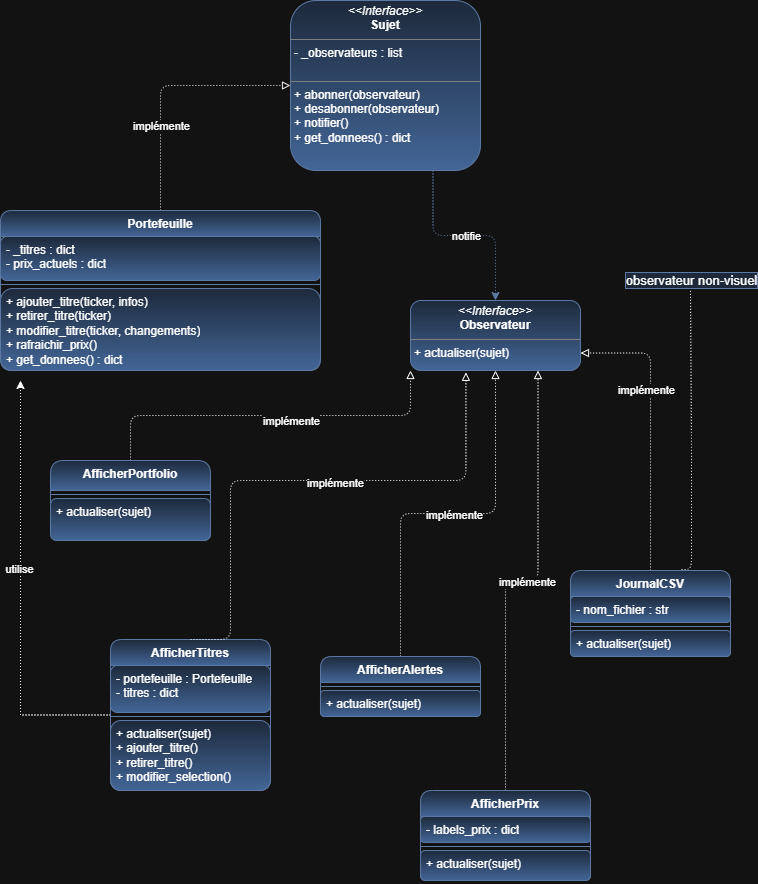

The diagram above was exported from draw.io. Its source (the exported page's mxGraphModel, read from the mxfile embedded in the PNG):
<mxGraphModel dx="1712" dy="924" grid="1" gridSize="10" guides="1" tooltips="1" connect="1" arrows="1" fold="1" page="1" pageScale="1" pageWidth="850" pageHeight="1100" math="0" shadow="0">
  <root>
    <mxCell id="0" />
    <mxCell id="1" parent="0" />
    <mxCell id="zjubj31-DLTOc9E0hp3p-52" edge="1" parent="1" source="zjubj31-DLTOc9E0hp3p-17" style="edgeStyle=orthogonalEdgeStyle;shape=connector;curved=0;rounded=1;orthogonalLoop=1;jettySize=auto;html=1;exitX=0.75;exitY=1;exitDx=0;exitDy=0;entryX=0.5;entryY=0;entryDx=0;entryDy=0;dashed=1;dashPattern=1 2;strokeWidth=1;align=center;verticalAlign=middle;fontFamily=Helvetica;fontSize=11;fontColor=default;labelBackgroundColor=default;endArrow=classic;endFill=1;fillColor=#dae8fc;strokeColor=#6c8ebf;gradientColor=#7ea6e0;" target="zjubj31-DLTOc9E0hp3p-18">
      <mxGeometry relative="1" as="geometry" />
    </mxCell>
    <mxCell id="zjubj31-DLTOc9E0hp3p-53" connectable="0" parent="zjubj31-DLTOc9E0hp3p-52" style="edgeLabel;html=1;align=center;verticalAlign=middle;resizable=0;points=[];fontFamily=Helvetica;fontSize=11;fontColor=default;labelBackgroundColor=default;" value="notifie" vertex="1">
      <mxGeometry relative="1" x="0.0035" as="geometry">
        <mxPoint x="1" as="offset" />
      </mxGeometry>
    </mxCell>
    <mxCell id="zjubj31-DLTOc9E0hp3p-17" parent="1" style="verticalAlign=top;align=left;overflow=fill;html=1;whiteSpace=wrap;rounded=1;labelBackgroundColor=none;fillColor=#dae8fc;strokeColor=#6c8ebf;gradientColor=#7ea6e0;" value="&lt;p style=&quot;margin:0px;margin-top:4px;text-align:center;&quot;&gt;&lt;i&gt;&amp;lt;&amp;lt;Interface&amp;gt;&amp;gt;&lt;/i&gt;&lt;br&gt;&lt;b&gt;Sujet&lt;/b&gt;&lt;/p&gt;&lt;hr size=&quot;1&quot; style=&quot;border-style:solid;&quot;&gt;&lt;p style=&quot;margin:0px;margin-left:4px;&quot;&gt;- _observateurs : list&lt;br&gt;&lt;br&gt;&lt;/p&gt;&lt;hr size=&quot;1&quot; style=&quot;border-style:solid;&quot;&gt;&lt;p style=&quot;margin:0px;margin-left:4px;&quot;&gt;+ abonner(observateur)&lt;br&gt;+ desabonner(observateur)&lt;br&gt;+ notifier()&lt;br&gt;+ get_donnees() : dict&lt;/p&gt;" vertex="1">
      <mxGeometry height="170" width="190" x="340" y="120" as="geometry" />
    </mxCell>
    <mxCell id="zjubj31-DLTOc9E0hp3p-18" parent="1" style="verticalAlign=top;align=left;overflow=fill;html=1;whiteSpace=wrap;rounded=1;labelBackgroundColor=none;fillColor=#dae8fc;strokeColor=#6c8ebf;gradientColor=#7ea6e0;" value="&lt;p style=&quot;margin:0px;margin-top:4px;text-align:center;&quot;&gt;&lt;i&gt;&amp;lt;&amp;lt;Interface&amp;gt;&amp;gt;&lt;/i&gt;&lt;br&gt;&lt;b&gt;Observateur&lt;/b&gt;&lt;/p&gt;&lt;hr size=&quot;1&quot; style=&quot;border-style:solid;&quot;&gt;&lt;p style=&quot;margin:0px;margin-left:4px;&quot;&gt;&lt;/p&gt;&lt;p style=&quot;margin:0px;margin-left:4px;&quot;&gt;+ actualiser(sujet)&lt;/p&gt;" vertex="1">
      <mxGeometry height="70" width="170" x="460" y="420" as="geometry" />
    </mxCell>
    <mxCell id="zjubj31-DLTOc9E0hp3p-56" edge="1" parent="1" source="zjubj31-DLTOc9E0hp3p-23" style="edgeStyle=orthogonalEdgeStyle;shape=connector;curved=0;rounded=1;orthogonalLoop=1;jettySize=auto;html=1;exitX=0.5;exitY=0;exitDx=0;exitDy=0;entryX=0.75;entryY=1;entryDx=0;entryDy=0;dashed=1;dashPattern=1 2;strokeWidth=1;align=center;verticalAlign=middle;fontFamily=Helvetica;fontSize=11;fontColor=default;labelBackgroundColor=default;endArrow=block;endFill=0;fillColor=#dae8fc;strokeColor=light-dark(#6C8EBF,#FFFFFF);gradientColor=#7ea6e0;" target="zjubj31-DLTOc9E0hp3p-18">
      <mxGeometry relative="1" as="geometry" />
    </mxCell>
    <mxCell id="zjubj31-DLTOc9E0hp3p-62" connectable="0" parent="zjubj31-DLTOc9E0hp3p-56" style="edgeLabel;html=1;align=center;verticalAlign=middle;resizable=0;points=[];fontFamily=Helvetica;fontSize=11;fontColor=default;labelBackgroundColor=default;" value="implémente" vertex="1">
      <mxGeometry relative="1" x="0.0229" y="-2" as="geometry">
        <mxPoint as="offset" />
      </mxGeometry>
    </mxCell>
    <mxCell id="zjubj31-DLTOc9E0hp3p-23" parent="1" style="swimlane;fontStyle=1;align=center;verticalAlign=top;childLayout=stackLayout;horizontal=1;startSize=26;horizontalStack=0;resizeParent=1;resizeParentMax=0;resizeLast=0;collapsible=1;marginBottom=0;whiteSpace=wrap;html=1;rounded=1;labelBackgroundColor=none;fillColor=#dae8fc;strokeColor=#6c8ebf;gradientColor=#7ea6e0;" value="AfficherPrix" vertex="1">
      <mxGeometry height="90" width="170" x="470" y="910" as="geometry" />
    </mxCell>
    <mxCell id="zjubj31-DLTOc9E0hp3p-24" parent="zjubj31-DLTOc9E0hp3p-23" style="text;fillColor=#dae8fc;align=left;verticalAlign=top;spacingLeft=4;spacingRight=4;overflow=hidden;rotatable=0;points=[[0,0.5],[1,0.5]];portConstraint=eastwest;whiteSpace=wrap;html=1;rounded=1;labelBackgroundColor=none;strokeColor=#6c8ebf;gradientColor=#7ea6e0;" value="- labels_prix : dict" vertex="1">
      <mxGeometry height="26" width="170" y="26" as="geometry" />
    </mxCell>
    <mxCell id="zjubj31-DLTOc9E0hp3p-25" parent="zjubj31-DLTOc9E0hp3p-23" style="line;strokeWidth=1;fillColor=#dae8fc;align=left;verticalAlign=middle;spacingTop=-1;spacingLeft=3;spacingRight=3;rotatable=0;labelPosition=right;points=[];portConstraint=eastwest;rounded=1;labelBackgroundColor=none;strokeColor=#6c8ebf;gradientColor=#7ea6e0;" value="" vertex="1">
      <mxGeometry height="8" width="170" y="52" as="geometry" />
    </mxCell>
    <mxCell id="zjubj31-DLTOc9E0hp3p-26" parent="zjubj31-DLTOc9E0hp3p-23" style="text;fillColor=#dae8fc;align=left;verticalAlign=top;spacingLeft=4;spacingRight=4;overflow=hidden;rotatable=0;points=[[0,0.5],[1,0.5]];portConstraint=eastwest;whiteSpace=wrap;html=1;rounded=1;labelBackgroundColor=none;strokeColor=#6c8ebf;gradientColor=#7ea6e0;" value="&lt;div&gt;&lt;span style=&quot;background-color: transparent; color: light-dark(rgb(0, 0, 0), rgb(255, 255, 255));&quot;&gt;+ actualiser(sujet)&lt;/span&gt;&lt;/div&gt;" vertex="1">
      <mxGeometry height="30" width="170" y="60" as="geometry" />
    </mxCell>
    <mxCell id="zjubj31-DLTOc9E0hp3p-46" edge="1" parent="1" source="zjubj31-DLTOc9E0hp3p-27" style="edgeStyle=orthogonalEdgeStyle;rounded=1;orthogonalLoop=1;jettySize=auto;html=1;exitX=0.5;exitY=0;exitDx=0;exitDy=0;entryX=0;entryY=0.5;entryDx=0;entryDy=0;endArrow=block;endFill=0;curved=0;dashed=1;dashPattern=1 2;strokeWidth=1;fillColor=#dae8fc;strokeColor=light-dark(#6C8EBF,#FCF1F5);gradientColor=#7ea6e0;" target="zjubj31-DLTOc9E0hp3p-17">
      <mxGeometry relative="1" as="geometry" />
    </mxCell>
    <mxCell id="zjubj31-DLTOc9E0hp3p-50" connectable="0" parent="zjubj31-DLTOc9E0hp3p-46" style="edgeLabel;html=1;align=center;verticalAlign=middle;resizable=0;points=[];fontFamily=Helvetica;fontSize=11;fontColor=default;labelBackgroundColor=default;" value="implémente" vertex="1">
      <mxGeometry relative="1" x="-0.1857" y="-5" as="geometry">
        <mxPoint x="-5" y="19" as="offset" />
      </mxGeometry>
    </mxCell>
    <mxCell id="zjubj31-DLTOc9E0hp3p-27" parent="1" style="swimlane;fontStyle=1;align=center;verticalAlign=top;childLayout=stackLayout;horizontal=1;startSize=26;horizontalStack=0;resizeParent=1;resizeParentMax=0;resizeLast=0;collapsible=1;marginBottom=0;whiteSpace=wrap;html=1;rounded=1;labelBackgroundColor=none;fillColor=#dae8fc;strokeColor=#6c8ebf;gradientColor=#7ea6e0;" value="Portefeuille" vertex="1">
      <mxGeometry height="160" width="320" x="50" y="330" as="geometry" />
    </mxCell>
    <mxCell id="zjubj31-DLTOc9E0hp3p-28" parent="zjubj31-DLTOc9E0hp3p-27" style="text;fillColor=#dae8fc;align=left;verticalAlign=top;spacingLeft=4;spacingRight=4;overflow=hidden;rotatable=0;points=[[0,0.5],[1,0.5]];portConstraint=eastwest;whiteSpace=wrap;html=1;rounded=1;labelBackgroundColor=none;strokeColor=#6c8ebf;gradientColor=#7ea6e0;" value="- _titres : dict&lt;div&gt;- prix_actuels : dict&lt;/div&gt;" vertex="1">
      <mxGeometry height="44" width="320" y="26" as="geometry" />
    </mxCell>
    <mxCell id="zjubj31-DLTOc9E0hp3p-29" parent="zjubj31-DLTOc9E0hp3p-27" style="line;strokeWidth=1;fillColor=#dae8fc;align=left;verticalAlign=middle;spacingTop=-1;spacingLeft=3;spacingRight=3;rotatable=0;labelPosition=right;points=[];portConstraint=eastwest;rounded=1;labelBackgroundColor=none;strokeColor=#6c8ebf;gradientColor=#7ea6e0;" value="" vertex="1">
      <mxGeometry height="8" width="320" y="70" as="geometry" />
    </mxCell>
    <mxCell id="zjubj31-DLTOc9E0hp3p-30" parent="zjubj31-DLTOc9E0hp3p-27" style="text;fillColor=#dae8fc;align=left;verticalAlign=top;spacingLeft=4;spacingRight=4;overflow=hidden;rotatable=0;points=[[0,0.5],[1,0.5]];portConstraint=eastwest;whiteSpace=wrap;html=1;rounded=1;labelBackgroundColor=none;strokeColor=#6c8ebf;gradientColor=#7ea6e0;" value="+ ajouter_titre(ticker, infos)&lt;div&gt;+ retirer_titre(ticker)&lt;/div&gt;&lt;div&gt;+ modifier_titre(ticker, changements)&lt;/div&gt;&lt;div&gt;+ rafraichir_prix()&lt;/div&gt;&lt;div&gt;+ get_donnees() : dict&lt;/div&gt;" vertex="1">
      <mxGeometry height="82" width="320" y="78" as="geometry" />
    </mxCell>
    <mxCell id="zjubj31-DLTOc9E0hp3p-57" edge="1" parent="1" source="zjubj31-DLTOc9E0hp3p-32" style="edgeStyle=orthogonalEdgeStyle;shape=connector;curved=0;rounded=1;orthogonalLoop=1;jettySize=auto;html=1;exitX=0.5;exitY=0;exitDx=0;exitDy=0;entryX=0;entryY=1;entryDx=0;entryDy=0;dashed=1;dashPattern=1 2;strokeWidth=1;align=center;verticalAlign=middle;fontFamily=Helvetica;fontSize=11;fontColor=default;labelBackgroundColor=default;endArrow=block;endFill=0;fillColor=#dae8fc;strokeColor=light-dark(#000000,#FFFFFF);gradientColor=#7ea6e0;" target="zjubj31-DLTOc9E0hp3p-18">
      <mxGeometry relative="1" as="geometry" />
    </mxCell>
    <mxCell id="zjubj31-DLTOc9E0hp3p-60" connectable="0" parent="zjubj31-DLTOc9E0hp3p-57" style="edgeLabel;html=1;align=center;verticalAlign=middle;resizable=0;points=[];fontFamily=Helvetica;fontSize=11;fontColor=default;labelBackgroundColor=default;" value="implémente" vertex="1">
      <mxGeometry relative="1" x="0.1405" y="-5" as="geometry">
        <mxPoint x="-6" as="offset" />
      </mxGeometry>
    </mxCell>
    <mxCell id="zjubj31-DLTOc9E0hp3p-32" parent="1" style="swimlane;fontStyle=1;align=center;verticalAlign=top;childLayout=stackLayout;horizontal=1;startSize=30;horizontalStack=0;resizeParent=1;resizeParentMax=0;resizeLast=0;collapsible=1;marginBottom=0;whiteSpace=wrap;html=1;rounded=1;labelBackgroundColor=none;fillColor=#dae8fc;strokeColor=#6c8ebf;gradientColor=#7ea6e0;" value="AfficherPortfolio" vertex="1">
      <mxGeometry height="80" width="160" x="100" y="580" as="geometry" />
    </mxCell>
    <mxCell id="zjubj31-DLTOc9E0hp3p-34" parent="zjubj31-DLTOc9E0hp3p-32" style="line;strokeWidth=1;fillColor=#dae8fc;align=left;verticalAlign=middle;spacingTop=-1;spacingLeft=3;spacingRight=3;rotatable=0;labelPosition=right;points=[];portConstraint=eastwest;rounded=1;labelBackgroundColor=none;strokeColor=#6c8ebf;gradientColor=#7ea6e0;" value="" vertex="1">
      <mxGeometry height="8" width="160" y="30" as="geometry" />
    </mxCell>
    <mxCell id="zjubj31-DLTOc9E0hp3p-35" parent="zjubj31-DLTOc9E0hp3p-32" style="text;fillColor=#dae8fc;align=left;verticalAlign=top;spacingLeft=4;spacingRight=4;overflow=hidden;rotatable=0;points=[[0,0.5],[1,0.5]];portConstraint=eastwest;whiteSpace=wrap;html=1;rounded=1;labelBackgroundColor=none;strokeColor=#6c8ebf;gradientColor=#7ea6e0;" value="+ actualiser(sujet)" vertex="1">
      <mxGeometry height="42" width="160" y="38" as="geometry" />
    </mxCell>
    <mxCell id="zjubj31-DLTOc9E0hp3p-54" edge="1" parent="1" source="zjubj31-DLTOc9E0hp3p-36" style="edgeStyle=orthogonalEdgeStyle;shape=connector;curved=0;rounded=1;orthogonalLoop=1;jettySize=auto;html=1;exitX=0.5;exitY=0;exitDx=0;exitDy=0;entryX=1;entryY=0.75;entryDx=0;entryDy=0;dashed=1;dashPattern=1 2;strokeWidth=1;align=center;verticalAlign=middle;fontFamily=Helvetica;fontSize=11;fontColor=default;labelBackgroundColor=default;endArrow=block;endFill=0;fillColor=#dae8fc;strokeColor=light-dark(#6C8EBF,#FFFFFF);gradientColor=#7ea6e0;" target="zjubj31-DLTOc9E0hp3p-18">
      <mxGeometry relative="1" as="geometry" />
    </mxCell>
    <mxCell id="zjubj31-DLTOc9E0hp3p-63" connectable="0" parent="zjubj31-DLTOc9E0hp3p-54" style="edgeLabel;html=1;align=center;verticalAlign=middle;resizable=0;points=[];fontFamily=Helvetica;fontSize=11;fontColor=default;labelBackgroundColor=default;" value="implémente" vertex="1">
      <mxGeometry relative="1" x="0.2566" y="5" as="geometry">
        <mxPoint as="offset" />
      </mxGeometry>
    </mxCell>
    <mxCell id="zjubj31-DLTOc9E0hp3p-58" edge="1" parent="1" source="zjubj31-DLTOc9E0hp3p-36" style="edgeStyle=orthogonalEdgeStyle;shape=connector;curved=0;rounded=1;orthogonalLoop=1;jettySize=auto;html=1;dashed=1;dashPattern=1 2;strokeWidth=1;align=center;verticalAlign=middle;fontFamily=Helvetica;fontSize=11;fontColor=default;labelBackgroundColor=light-dark(#000000,#173666);endArrow=none;endFill=0;labelBorderColor=none;exitX=0.694;exitY=-0.012;exitDx=0;exitDy=0;exitPerimeter=0;fillColor=#dae8fc;strokeColor=light-dark(#6C8EBF,#FFFFFF);gradientColor=#7ea6e0;">
      <mxGeometry relative="1" as="geometry">
        <Array as="points">
          <mxPoint x="741" y="562" />
          <mxPoint x="740" y="562" />
        </Array>
        <mxPoint x="750" y="562" as="sourcePoint" />
        <mxPoint x="740" y="410" as="targetPoint" />
      </mxGeometry>
    </mxCell>
    <mxCell id="zjubj31-DLTOc9E0hp3p-59" connectable="0" parent="zjubj31-DLTOc9E0hp3p-58" style="edgeLabel;html=1;align=center;verticalAlign=middle;resizable=0;points=[];fontFamily=Helvetica;fontSize=11;labelBackgroundColor=#dae8fc;labelBorderColor=#6c8ebf;" value="&lt;font face=&quot;Helvetica&quot; style=&quot;font-size: 13px;&quot;&gt;observateur non-visuel&lt;/font&gt;" vertex="1">
      <mxGeometry relative="1" x="1" y="2" as="geometry">
        <mxPoint x="2" y="-10" as="offset" />
      </mxGeometry>
    </mxCell>
    <mxCell id="zjubj31-DLTOc9E0hp3p-36" parent="1" style="swimlane;fontStyle=1;align=center;verticalAlign=top;childLayout=stackLayout;horizontal=1;startSize=26;horizontalStack=0;resizeParent=1;resizeParentMax=0;resizeLast=0;collapsible=1;marginBottom=0;whiteSpace=wrap;html=1;rounded=1;labelBackgroundColor=none;fillColor=#dae8fc;strokeColor=#6c8ebf;gradientColor=#7ea6e0;" value="JournalCSV" vertex="1">
      <mxGeometry height="86" width="160" x="620" y="690" as="geometry" />
    </mxCell>
    <mxCell id="zjubj31-DLTOc9E0hp3p-37" parent="zjubj31-DLTOc9E0hp3p-36" style="text;strokeColor=#6c8ebf;fillColor=#dae8fc;align=left;verticalAlign=top;spacingLeft=4;spacingRight=4;overflow=hidden;rotatable=0;points=[[0,0.5],[1,0.5]];portConstraint=eastwest;whiteSpace=wrap;html=1;rounded=1;labelBackgroundColor=none;gradientColor=#7ea6e0;" value="- nom_fichier : str" vertex="1">
      <mxGeometry height="26" width="160" y="26" as="geometry" />
    </mxCell>
    <mxCell id="zjubj31-DLTOc9E0hp3p-38" parent="zjubj31-DLTOc9E0hp3p-36" style="line;strokeWidth=1;fillColor=#dae8fc;align=left;verticalAlign=middle;spacingTop=-1;spacingLeft=3;spacingRight=3;rotatable=0;labelPosition=right;points=[];portConstraint=eastwest;strokeColor=#6c8ebf;rounded=1;labelBackgroundColor=none;gradientColor=#7ea6e0;" value="" vertex="1">
      <mxGeometry height="8" width="160" y="52" as="geometry" />
    </mxCell>
    <mxCell id="zjubj31-DLTOc9E0hp3p-39" parent="zjubj31-DLTOc9E0hp3p-36" style="text;strokeColor=#6c8ebf;fillColor=#dae8fc;align=left;verticalAlign=top;spacingLeft=4;spacingRight=4;overflow=hidden;rotatable=0;points=[[0,0.5],[1,0.5]];portConstraint=eastwest;whiteSpace=wrap;html=1;rounded=1;labelBackgroundColor=none;gradientColor=#7ea6e0;" value="+ actualiser(sujet)" vertex="1">
      <mxGeometry height="26" width="160" y="60" as="geometry" />
    </mxCell>
    <mxCell id="zjubj31-DLTOc9E0hp3p-55" edge="1" parent="1" source="zjubj31-DLTOc9E0hp3p-42" style="edgeStyle=orthogonalEdgeStyle;shape=connector;curved=0;rounded=1;orthogonalLoop=1;jettySize=auto;html=1;exitX=0.5;exitY=0;exitDx=0;exitDy=0;dashed=1;dashPattern=1 2;strokeWidth=1;align=center;verticalAlign=middle;fontFamily=Helvetica;fontSize=11;fontColor=default;labelBackgroundColor=default;endArrow=block;endFill=0;entryX=0.5;entryY=1;entryDx=0;entryDy=0;fillColor=#dae8fc;strokeColor=light-dark(#6C8EBF,#FFFFFF);gradientColor=#7ea6e0;" target="zjubj31-DLTOc9E0hp3p-18">
      <mxGeometry relative="1" as="geometry">
        <mxPoint x="503" y="520" as="targetPoint" />
      </mxGeometry>
    </mxCell>
    <mxCell id="zjubj31-DLTOc9E0hp3p-61" connectable="0" parent="zjubj31-DLTOc9E0hp3p-55" style="edgeLabel;html=1;align=center;verticalAlign=middle;resizable=0;points=[];fontFamily=Helvetica;fontSize=11;fontColor=default;labelBackgroundColor=default;" value="implémente" vertex="1">
      <mxGeometry relative="1" x="0.0278" y="-1" as="geometry">
        <mxPoint as="offset" />
      </mxGeometry>
    </mxCell>
    <mxCell id="zjubj31-DLTOc9E0hp3p-42" parent="1" style="swimlane;fontStyle=1;align=center;verticalAlign=top;childLayout=stackLayout;horizontal=1;startSize=26;horizontalStack=0;resizeParent=1;resizeParentMax=0;resizeLast=0;collapsible=1;marginBottom=0;whiteSpace=wrap;html=1;rounded=1;labelBackgroundColor=none;fillColor=#dae8fc;strokeColor=#6c8ebf;gradientColor=#7ea6e0;" value="AfficherAlertes" vertex="1">
      <mxGeometry height="60" width="160" x="370" y="776" as="geometry" />
    </mxCell>
    <mxCell id="zjubj31-DLTOc9E0hp3p-44" parent="zjubj31-DLTOc9E0hp3p-42" style="line;strokeWidth=1;fillColor=#dae8fc;align=left;verticalAlign=middle;spacingTop=-1;spacingLeft=3;spacingRight=3;rotatable=0;labelPosition=right;points=[];portConstraint=eastwest;rounded=1;labelBackgroundColor=none;strokeColor=#6c8ebf;gradientColor=#7ea6e0;" value="" vertex="1">
      <mxGeometry height="8" width="160" y="26" as="geometry" />
    </mxCell>
    <mxCell id="zjubj31-DLTOc9E0hp3p-45" parent="zjubj31-DLTOc9E0hp3p-42" style="text;fillColor=#dae8fc;align=left;verticalAlign=top;spacingLeft=4;spacingRight=4;overflow=hidden;rotatable=0;points=[[0,0.5],[1,0.5]];portConstraint=eastwest;whiteSpace=wrap;html=1;rounded=1;labelBackgroundColor=none;strokeColor=#6c8ebf;gradientColor=#7ea6e0;" value="+ actualiser(sujet)" vertex="1">
      <mxGeometry height="26" width="160" y="34" as="geometry" />
    </mxCell>
    <mxCell id="_qaTknrJXg4PvxOEQP7B-9" edge="1" parent="1" source="_qaTknrJXg4PvxOEQP7B-1" style="edgeStyle=orthogonalEdgeStyle;rounded=0;orthogonalLoop=1;jettySize=auto;html=1;exitX=0;exitY=0.5;exitDx=0;exitDy=0;dashed=1;dashPattern=1 2;">
      <mxGeometry relative="1" as="geometry">
        <mxPoint x="70.00000000000023" y="500" as="targetPoint" />
      </mxGeometry>
    </mxCell>
    <mxCell id="_qaTknrJXg4PvxOEQP7B-11" connectable="0" parent="_qaTknrJXg4PvxOEQP7B-9" style="edgeLabel;html=1;align=center;verticalAlign=middle;resizable=0;points=[];" value="utilise" vertex="1">
      <mxGeometry relative="1" x="0.1119" y="2" as="geometry">
        <mxPoint as="offset" />
      </mxGeometry>
    </mxCell>
    <mxCell id="_qaTknrJXg4PvxOEQP7B-1" parent="1" style="swimlane;fontStyle=1;align=center;verticalAlign=top;childLayout=stackLayout;horizontal=1;startSize=26;horizontalStack=0;resizeParent=1;resizeParentMax=0;resizeLast=0;collapsible=1;marginBottom=0;whiteSpace=wrap;html=1;labelBorderColor=none;fillColor=#dae8fc;rounded=1;roundedPerimeter=1;strokeColor=#6c8ebf;gradientColor=#7ea6e0;" value="AfficherTitres" vertex="1">
      <mxGeometry height="151" width="160" x="160" y="759" as="geometry" />
    </mxCell>
    <mxCell id="_qaTknrJXg4PvxOEQP7B-2" parent="_qaTknrJXg4PvxOEQP7B-1" style="text;align=left;verticalAlign=top;spacingLeft=4;spacingRight=4;overflow=hidden;rotatable=0;points=[[0,0.5],[1,0.5]];portConstraint=eastwest;labelBorderColor=none;fillColor=#dae8fc;strokeColor=#6c8ebf;gradientColor=#7ea6e0;rounded=1;roundedPerimeter=1;" value="- portefeuille : Portefeuille&#10;- titres : dict" vertex="1">
      <mxGeometry height="47" width="160" y="26" as="geometry" />
    </mxCell>
    <mxCell id="_qaTknrJXg4PvxOEQP7B-3" parent="_qaTknrJXg4PvxOEQP7B-1" style="line;strokeWidth=1;align=left;verticalAlign=middle;spacingTop=-1;spacingLeft=3;spacingRight=3;rotatable=0;labelPosition=right;points=[];portConstraint=eastwest;labelBorderColor=none;whiteSpace=wrap;html=1;fillColor=#dae8fc;strokeColor=#6c8ebf;gradientColor=#7ea6e0;" value="" vertex="1">
      <mxGeometry height="8" width="160" y="73" as="geometry" />
    </mxCell>
    <mxCell id="_qaTknrJXg4PvxOEQP7B-4" parent="_qaTknrJXg4PvxOEQP7B-1" style="text;align=left;verticalAlign=top;spacingLeft=4;spacingRight=4;overflow=hidden;rotatable=0;points=[[0,0.5],[1,0.5]];portConstraint=eastwest;whiteSpace=wrap;html=1;labelBorderColor=none;fillColor=#dae8fc;strokeColor=#6c8ebf;gradientColor=#7ea6e0;rounded=1;roundedPerimeter=1;" value="+ actualiser(sujet)&lt;div&gt;+ ajouter_titre()&lt;/div&gt;&lt;div&gt;+ retirer_titre()&lt;/div&gt;&lt;div&gt;+ modifier_selection()&lt;/div&gt;" vertex="1">
      <mxGeometry height="70" width="160" y="81" as="geometry" />
    </mxCell>
    <mxCell id="_qaTknrJXg4PvxOEQP7B-5" edge="1" parent="1" source="_qaTknrJXg4PvxOEQP7B-1" style="edgeStyle=orthogonalEdgeStyle;rounded=1;orthogonalLoop=1;jettySize=auto;html=1;exitX=0.5;exitY=0;exitDx=0;exitDy=0;entryX=0.326;entryY=1.026;entryDx=0;entryDy=0;entryPerimeter=0;curved=0;dashed=1;strokeWidth=1;dashPattern=1 2;fillColor=#dae8fc;strokeColor=light-dark(#6C8EBF,#FFFFFF);gradientColor=#7ea6e0;endArrow=block;endFill=0;" target="zjubj31-DLTOc9E0hp3p-18">
      <mxGeometry relative="1" x="-0.0011" as="geometry">
        <Array as="points">
          <mxPoint x="280" y="759" />
          <mxPoint x="280" y="600" />
          <mxPoint x="515.4" y="600" />
        </Array>
      </mxGeometry>
    </mxCell>
    <mxCell id="_qaTknrJXg4PvxOEQP7B-6" connectable="0" parent="_qaTknrJXg4PvxOEQP7B-5" style="edgeLabel;html=1;align=center;verticalAlign=middle;resizable=0;points=[];" value="implémente" vertex="1">
      <mxGeometry relative="1" x="0.1169" y="-2" as="geometry">
        <mxPoint as="offset" />
      </mxGeometry>
    </mxCell>
  </root>
</mxGraphModel>